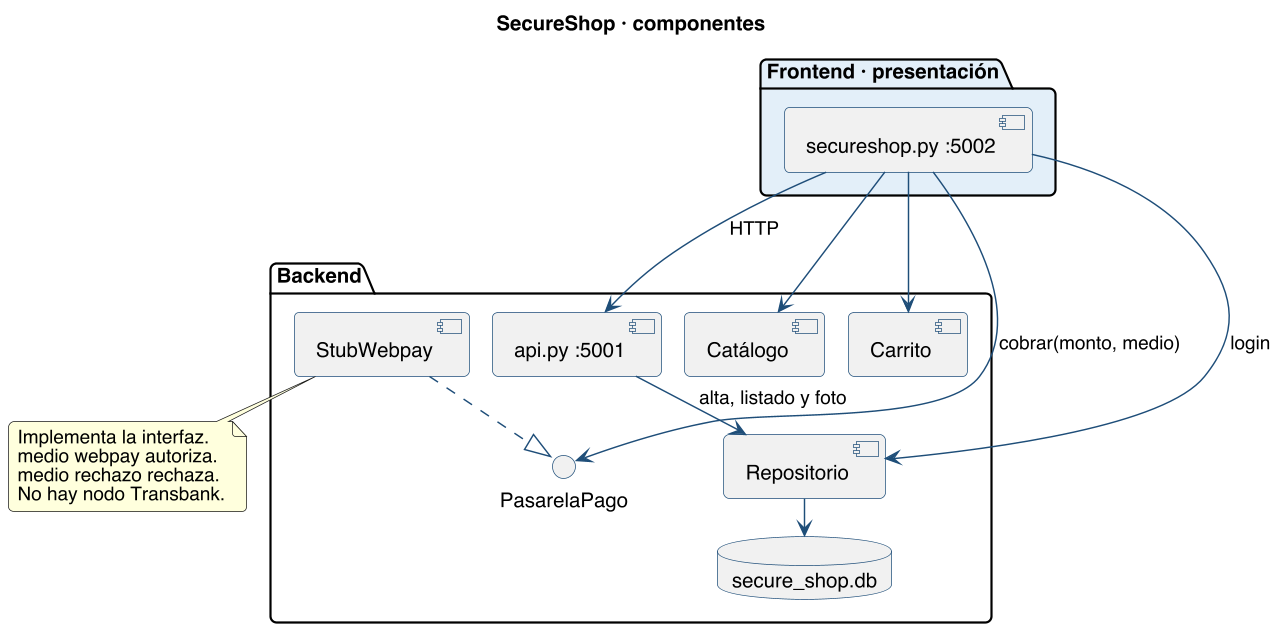

The diagram above was rendered by PlantUML. Its source (embedded in the PNG):
@startuml componentes-secureshop
skinparam shadowing false
skinparam backgroundColor #FFFFFF
skinparam defaultFontName Helvetica
skinparam dpi 140
skinparam componentBorderColor #1F4E79
skinparam interfaceBorderColor #1F4E79
skinparam databaseBorderColor #1F4E79
skinparam ArrowColor #1F4E79
skinparam roundcorner 8
skinparam nodesep 16
skinparam ranksep 16

title SecureShop · componentes

package "Frontend · presentación" #E3EEF8 {
  [secureshop.py :5002] as web
}

package "Backend" #FFFFFF {
  [api.py :5001] as api
  [Catálogo] as cat
  [Carrito] as car
  interface "PasarelaPago" as pago
  [StubWebpay] as stub
  [Repositorio] as repo
  database "secure_shop.db" as db
}

web --> cat
web --> car
web --> pago : cobrar(monto, medio)
stub ..|> pago
web --> api : HTTP
web --> repo : login
api --> repo : alta, listado y foto
repo --> db

note bottom of stub
  Implementa la interfaz.
  medio webpay autoriza.
  medio rechazo rechaza.
  No hay nodo Transbank.
end note
@enduml